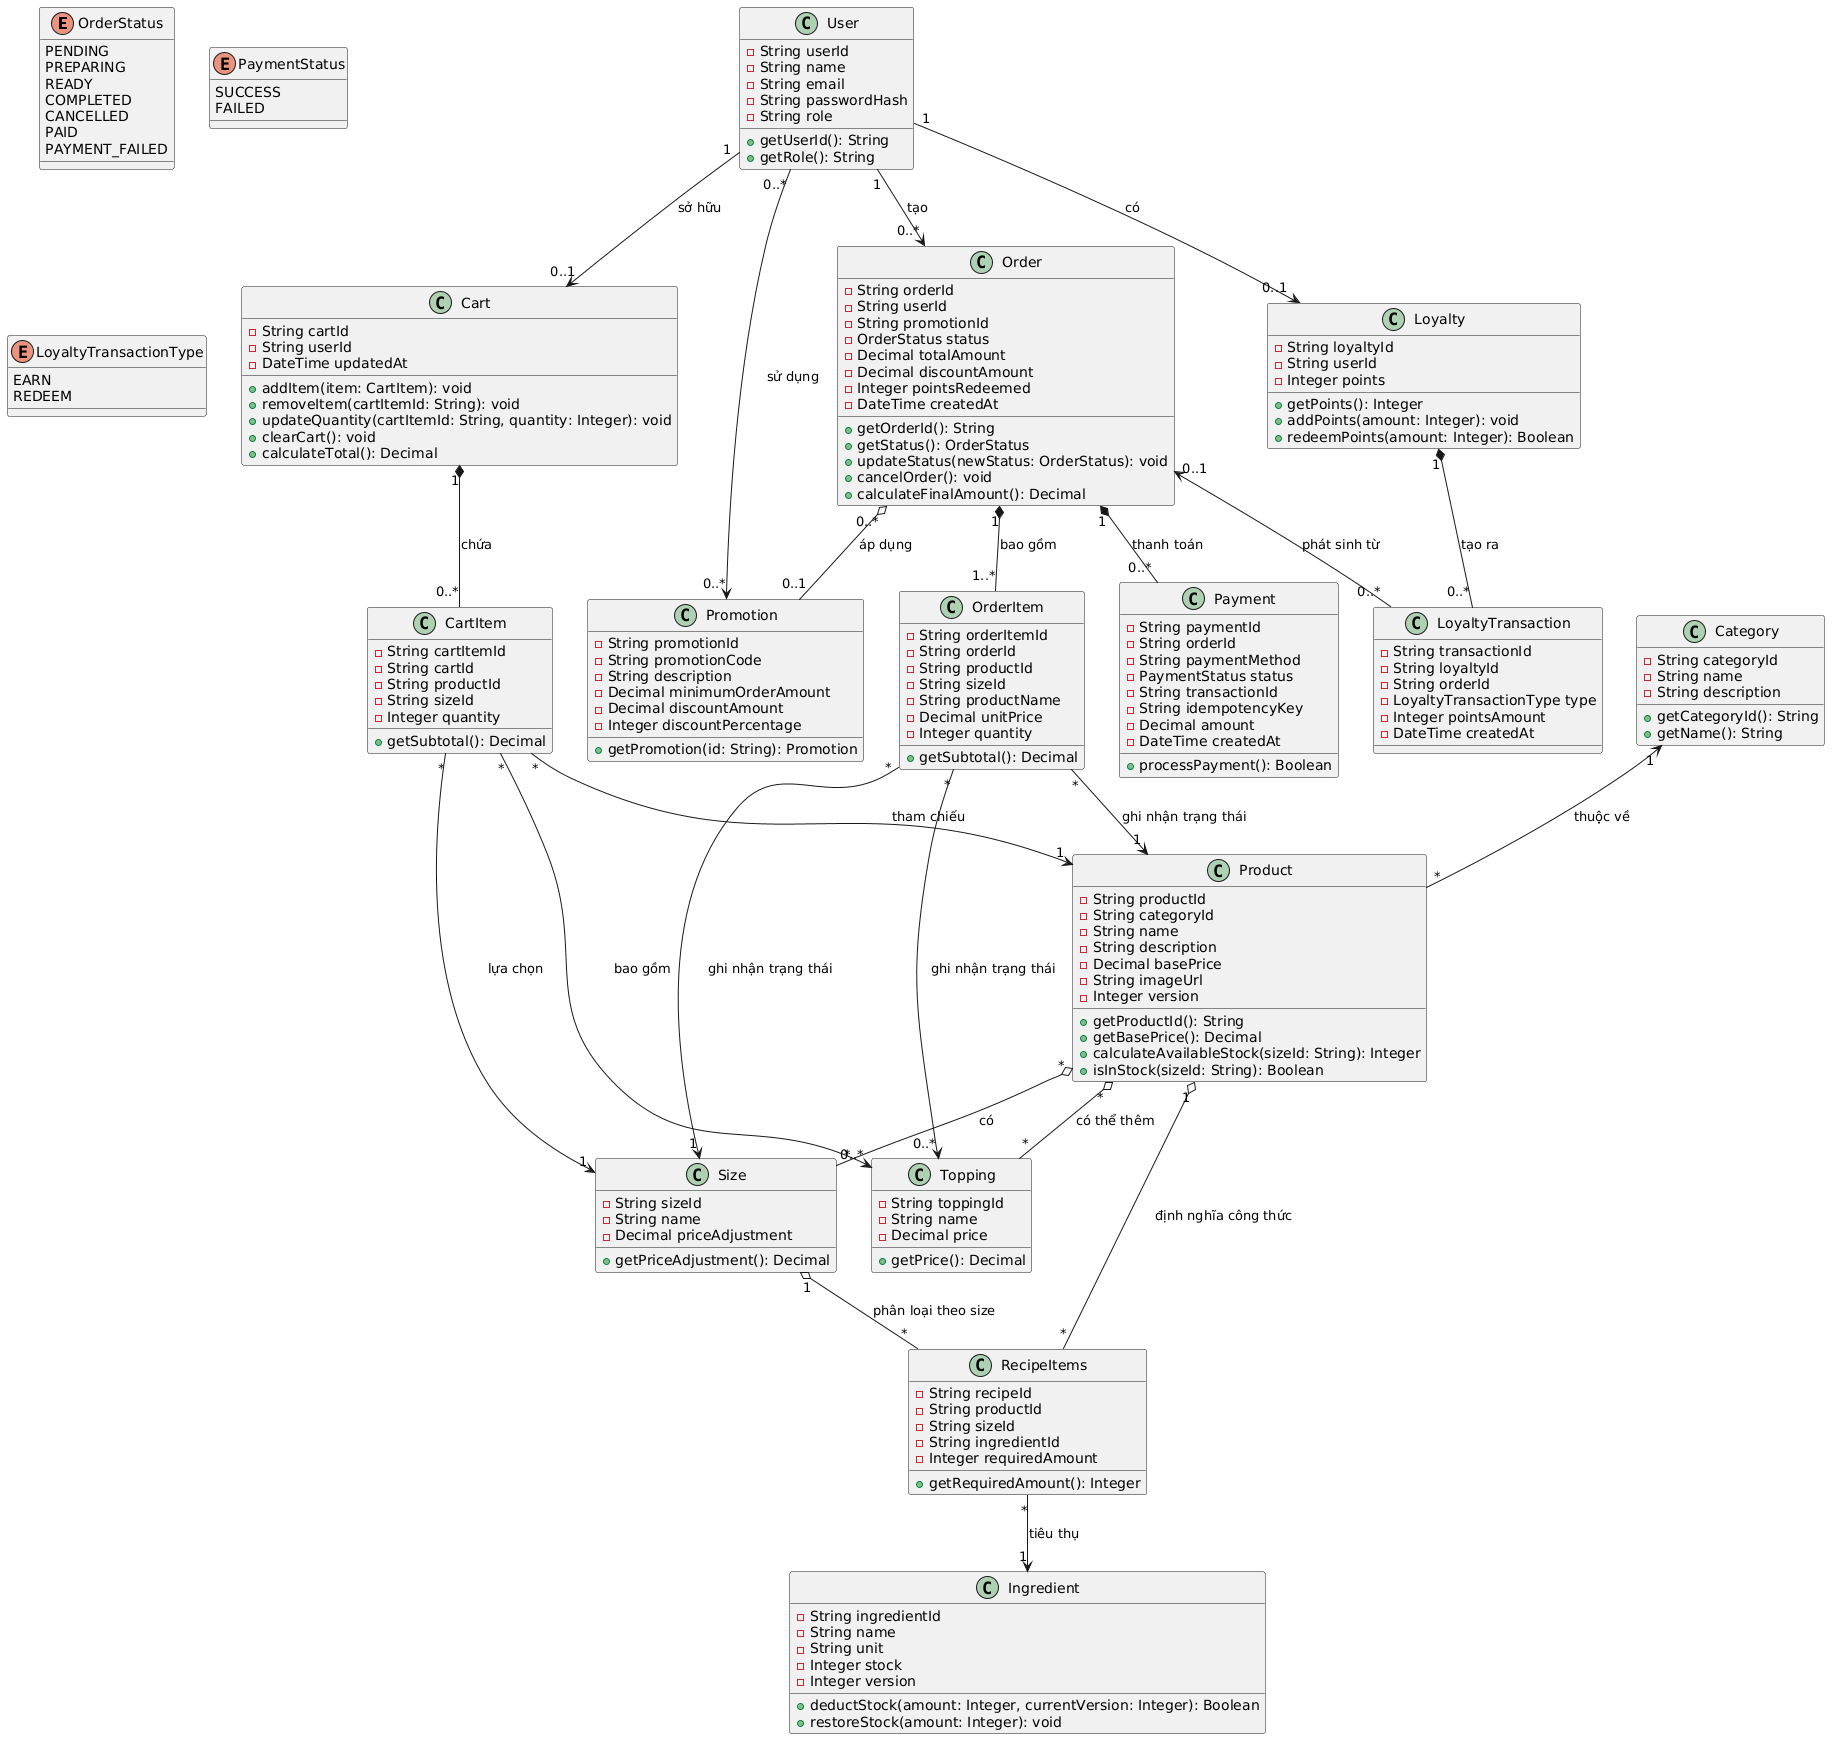

The diagram above was rendered by PlantUML. Its source (embedded in the PNG):
@startuml
' --- Direct Enum Definitions ---
enum OrderStatus {
  PENDING
  PREPARING
  READY
  COMPLETED
  CANCELLED
  PAID
  PAYMENT_FAILED
}

enum PaymentStatus {
  SUCCESS
  FAILED
}

enum LoyaltyTransactionType {
  EARN
  REDEEM
}

' --- Core Domain Classes ---

class User {
  - String userId
  - String name
  - String email
  - String passwordHash
  - String role 
  + getUserId(): String
  + getRole(): String
}

class Category {
  - String categoryId
  - String name
  - String description
  + getCategoryId(): String
  + getName(): String
}

class Product {
  - String productId
  - String categoryId
  - String name
  - String description
  - Decimal basePrice
  - String imageUrl
  - Integer version  
  + getProductId(): String
  + getBasePrice(): Decimal
  + calculateAvailableStock(sizeId: String): Integer 
  + isInStock(sizeId: String): Boolean
}

class Size {
  - String sizeId
  - String name
  - Decimal priceAdjustment
  + getPriceAdjustment(): Decimal
}

class Topping {
  - String toppingId
  - String name
  - Decimal price
  + getPrice(): Decimal
}

class Cart {
  - String cartId
  - String userId
  - DateTime updatedAt
  + addItem(item: CartItem): void
  + removeItem(cartItemId: String): void
  + updateQuantity(cartItemId: String, quantity: Integer): void
  + clearCart(): void
  + calculateTotal(): Decimal
}

class CartItem {
  - String cartItemId
  - String cartId
  - String productId
  - String sizeId
  - Integer quantity
  + getSubtotal(): Decimal
}

class Order {
  - String orderId
  - String userId
  - String promotionId
  - OrderStatus status
  - Decimal totalAmount
  - Decimal discountAmount
  - Integer pointsRedeemed
  - DateTime createdAt
  + getOrderId(): String
  + getStatus(): OrderStatus
  + updateStatus(newStatus: OrderStatus): void
  + cancelOrder(): void
  + calculateFinalAmount(): Decimal
}

class OrderItem {
  - String orderItemId
  - String orderId
  - String productId
  - String sizeId
  - String productName
  - Decimal unitPrice 
  - Integer quantity
  + getSubtotal(): Decimal
}

class Payment {
  - String paymentId
  - String orderId
  - String paymentMethod 
  - PaymentStatus status
  - String transactionId
  - String idempotencyKey
  - Decimal amount
  - DateTime createdAt
  + processPayment(): Boolean
}

class Loyalty {
  - String loyaltyId
  - String userId
  - Integer points
  + getPoints(): Integer
  + addPoints(amount: Integer): void
  + redeemPoints(amount: Integer): Boolean
}

class LoyaltyTransaction {
  - String transactionId
  - String loyaltyId
  - String orderId
  - LoyaltyTransactionType type
  - Integer pointsAmount
  - DateTime createdAt
}

class Promotion {
  - String promotionId
  - String promotionCode
  - String description
  - Decimal minimumOrderAmount
  - Decimal discountAmount
  - Integer discountPercentage
  + getPromotion(id: String): Promotion
}

class Ingredient {
  - String ingredientId
  - String name
  - String unit
  - Integer stock
  - Integer version  
  + deductStock(amount: Integer, currentVersion: Integer): Boolean
  + restoreStock(amount: Integer): void
}

class RecipeItems {
  - String recipeId
  - String productId
  - String sizeId
  - String ingredientId
  - Integer requiredAmount
  + getRequiredAmount(): Integer
}

' --- Relationships ---

' Catalog & Category Relationship
Category "1" <-- "*" Product : thuộc về

' User Relationships
User "1" --> "0..1" Cart : sở hữu
User "1" --> "0..*" Order : tạo
User "1" --> "0..1" Loyalty : có
User "0..*" --> "0..*" Promotion : sử dụng

' Cart Composition
Cart "1" *-- "0..*" CartItem : chứa

' Order Composition & Payment
Order "1" *-- "1..*" OrderItem : bao gồm
Order "1" *-- "0..*" Payment : thanh toán
Order "0..*" o-- "0..1" Promotion : áp dụng

' Line Item Snapshots & Selections
CartItem "*" --> "1" Product : tham chiếu
CartItem "*" --> "1" Size : lựa chọn
CartItem "*" --> "0..*" Topping : bao gồm

OrderItem "*" --> "1" Product : ghi nhận trạng thái
OrderItem "*" --> "1" Size : ghi nhận trạng thái
OrderItem "*" --> "0..*" Topping : ghi nhận trạng thái

' Loyalty Composition
Loyalty "1" *-- "0..*" LoyaltyTransaction : tạo ra
Order "0..1" <-- "0..*" LoyaltyTransaction : phát sinh từ

' Product Options (Aggregation)
Product "*" o-- "*" Size : có
Product "*" o-- "*" Topping : có thể thêm

' Recipe & Ingredient Relationships (Stock Calculation)
Product "1" o-- "*" RecipeItems : định nghĩa công thức
Size "1" o-- "*" RecipeItems : phân loại theo size
RecipeItems "*" --> "1" Ingredient : tiêu thụ
@enduml